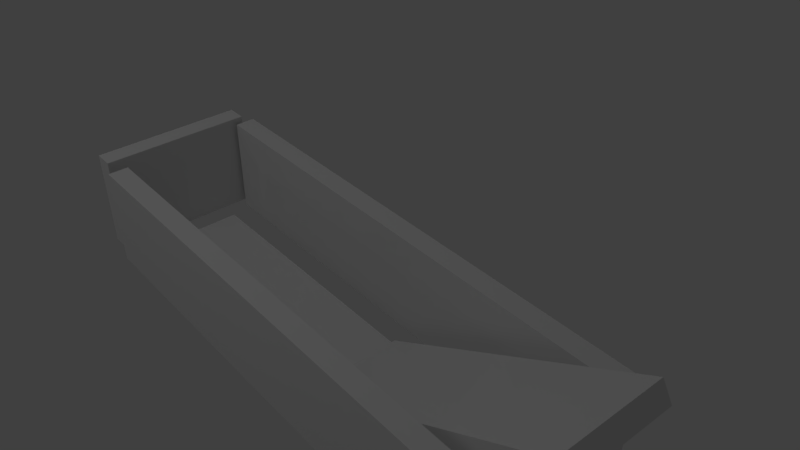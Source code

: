 # Source: rendering.blend  (saved by Blender 2.79.0; exported with 4.5.12 LTS)
import bpy
from mathutils import Matrix  # noqa: F401  (used for matrix-valued properties, if any)

bpy.ops.wm.read_factory_settings(use_empty=True)
scene = bpy.context.scene
scene.name = 'Scene'

# ---- collections
col_collection_1 = bpy.data.collections.new('Collection 1'); scene.collection.children.link(col_collection_1)

# ---- materials (node trees are filled in below, after node groups)
mat_material_003 = bpy.data.materials.new('Material.003')
mat_material_003.alpha_threshold = 0.0
mat_material_003.roughness = 0.5

# ---- material node trees
mat_material_003.use_nodes = True; mat_material_003.node_tree.nodes.clear()
_N = mat_material_003.node_tree.nodes; _L = mat_material_003.node_tree.links
n0 = _N.new('ShaderNodeOutputMaterial'); n0.name = 'Material Output'; n0.location = (300, 300)
n1 = _N.new('ShaderNodeEmission'); n1.name = 'Emission'; n1.location = (10, 300)
n1.inputs[0].default_value = (0.8, 0.8, 0.8, 1.0)
n1.inputs[1].default_value = 5.0
_L.new(n1.outputs[0], n0.inputs[0])
n0.is_active_output = True

# ---- world
world_world = bpy.data.worlds.new('World'); scene.world = world_world
world_world.color = (0.05088, 0.05088, 0.05088)
world_world.use_sun_shadow = False
world_world.sun_shadow_jitter_overblur = 0.0
world_world.cycles.sampling_method = 'MANUAL'

# ---- cameras
cam_camera_002 = bpy.data.cameras.new('Camera.002')
cam_camera_002.clip_end = 100.0
cam_camera_002.lens = 35.0
cam_camera_002.sensor_width = 32.0
cam_camera_002.sensor_height = 18.0
cam_camera_002.display_size = 2.0
cam_camera_002.dof.focus_distance = 0.0

# ---- lights
light_lamp = bpy.data.lights.new('Lamp', 'POINT')
light_lamp.transmission_factor = 0.0
light_lamp.cutoff_distance = 30.0
light_lamp.energy = 100.0
light_lamp.shadow_buffer_clip_start = 1.001
light_lamp.shadow_soft_size = 0.1
light_lamp.shadow_maximum_resolution = 0.006
light_lamp.use_absolute_resolution = True

# ---- meshes
me_cube_000 = bpy.data.meshes.new('Cube.000')
me_cube_000.from_pydata([(-1.453, -2.597, -1.0), (-1.453, -2.597, 1.0), (-1.453, -0.5969, -1.0), (-1.453, -0.5969, 1.0), (0.5471, -2.597, -1.0), (0.5471, -2.597, 1.0), (0.5471, -0.5969, -1.0), (0.5471, -0.5969, 1.0)], [], [(0, 1, 3, 2), (2, 3, 7, 6), (6, 7, 5, 4), (4, 5, 1, 0), (2, 6, 4, 0), (7, 3, 1, 5)])
me_cube_000.use_remesh_preserve_volume = False
me_cube_000.use_remesh_preserve_attributes = False
me_cube_000.use_mirror_vertex_groups = False
me_cube_000.update()
me_cube_004 = bpy.data.meshes.new('Cube.004')
me_cube_004.from_pydata([(-1.0, -1.0, -1.0), (-1.0, -1.0, 1.0), (-1.0, 1.0, -1.0), (-1.0, 1.0, 1.0), (1.0, -1.0, -1.0), (1.0, -1.0, 1.0), (1.0, 1.0, -1.0), (1.0, 1.0, 1.0)], [], [(0, 1, 3, 2), (2, 3, 7, 6), (6, 7, 5, 4), (4, 5, 1, 0), (2, 6, 4, 0), (7, 3, 1, 5)])
me_cube_004.use_remesh_preserve_volume = False
me_cube_004.use_remesh_preserve_attributes = False
me_cube_004.use_mirror_vertex_groups = False
me_cube_004.update()
me_cube_003 = bpy.data.meshes.new('Cube.003')
me_cube_003.from_pydata([(-1.0, -1.0, -1.0), (-1.0, -1.0, 1.0), (-1.0, 1.0, -1.0), (-1.0, 1.0, 1.0), (1.0, -1.0, -1.0), (1.0, -1.0, 1.0), (1.0, 1.0, -1.0), (1.0, 1.0, 1.0)], [], [(0, 1, 3, 2), (2, 3, 7, 6), (6, 7, 5, 4), (4, 5, 1, 0), (2, 6, 4, 0), (7, 3, 1, 5)])
me_cube_003.use_remesh_preserve_volume = False
me_cube_003.use_remesh_preserve_attributes = False
me_cube_003.use_mirror_vertex_groups = False
me_cube_003.update()
me_cube_002 = bpy.data.meshes.new('Cube.002')
me_cube_002.from_pydata([(-1.0, -1.0, -1.0), (-1.0, -1.0, 1.0), (-1.0, 1.0, -1.0), (-1.0, 1.0, 1.0), (1.0, -1.0, -1.0), (1.0, -1.0, 1.0), (1.0, 1.0, -1.0), (1.0, 1.0, 1.0)], [], [(0, 1, 3, 2), (2, 3, 7, 6), (6, 7, 5, 4), (4, 5, 1, 0), (2, 6, 4, 0), (7, 3, 1, 5)])
me_cube_002.use_remesh_preserve_volume = False
me_cube_002.use_remesh_preserve_attributes = False
me_cube_002.use_mirror_vertex_groups = False
me_cube_002.update()
me_cube_001 = bpy.data.meshes.new('Cube.001')
me_cube_001.from_pydata([(-1.453, -2.597, -1.0), (-1.453, -2.597, 1.0), (-1.453, -0.5969, -1.0), (-1.453, -0.5969, 1.0), (0.5471, -2.597, -1.0), (0.5471, -2.597, 1.0), (0.5471, -0.5969, -1.0), (0.5471, -0.5969, 1.0)], [], [(0, 1, 3, 2), (2, 3, 7, 6), (6, 7, 5, 4), (4, 5, 1, 0), (2, 6, 4, 0), (7, 3, 1, 5)])
me_cube_001.use_remesh_preserve_volume = False
me_cube_001.use_remesh_preserve_attributes = False
me_cube_001.use_mirror_vertex_groups = False
me_cube_001.update()
me_plane = bpy.data.meshes.new('Plane')
me_plane.from_pydata([(-1.0, -1.0, 0.0), (1.0, -1.0, 0.0), (-1.0, 1.0, 0.0), (1.0, 1.0, 0.0)], [], [(0, 1, 3, 2)])
me_plane.materials.append(mat_material_003)
me_plane.use_remesh_preserve_volume = False
me_plane.use_remesh_preserve_attributes = False
me_plane.use_mirror_vertex_groups = False
me_plane.update()

# ---- objects
ob_camera = bpy.data.objects.new('Camera', cam_camera_002)
ob_cube_004 = bpy.data.objects.new('Cube.004', me_cube_000)
ob_cube_003 = bpy.data.objects.new('Cube.003', me_cube_004)
ob_cube_002 = bpy.data.objects.new('Cube.002', me_cube_003)
ob_cube_001 = bpy.data.objects.new('Cube.001', me_cube_002)
ob_cube = bpy.data.objects.new('Cube', me_cube_001)
ob_plane = bpy.data.objects.new('Plane', me_plane)
ob_lamp = bpy.data.objects.new('Lamp', light_lamp)

# ---- transforms, parenting, visibility, modifiers, constraints
ob_camera.location = (12.35, -4.86, 10.51)
ob_camera.rotation_euler = (0.9646, 3.189e-06, 0.8689)
ob_camera.lineart.crease_threshold = 0.0
ob_cube_004.location = (7.145, 3.293, 1.785)
ob_cube_004.rotation_euler = (0.0, -0.5236, 0.0)
ob_cube_004.scale = (3.01, 1.0, 0.2)
ob_cube_004.lineart.crease_threshold = 0.0
ob_cube_003.location = (-2.575, 1.718, 0.882)
ob_cube_003.rotation_euler = (0.0, 1.571, 0.0)
ob_cube_003.scale = (1.0, 1.5, 0.2)
ob_cube_003.lineart.crease_threshold = 0.0
ob_cube_002.location = (2.865, 0.3021, 0.7972)
ob_cube_002.rotation_euler = (1.571, 0.0, 0.0)
ob_cube_002.scale = (5.0, 1.0, 0.2)
ob_cube_002.lineart.crease_threshold = 0.0
ob_cube_001.location = (2.715, 3.233, 0.7873)
ob_cube_001.rotation_euler = (1.571, 0.0, 0.0)
ob_cube_001.scale = (5.0, 1.0, 0.2)
ob_cube_001.lineart.crease_threshold = 0.0
ob_cube.location = (2.26, 3.215, -0.4157)
ob_cube.scale = (3.01, 1.0, 0.2)
ob_cube.lineart.crease_threshold = 0.0
ob_plane.location = (-0.9542, -6.792, 17.95)
ob_plane.rotation_euler = (0.7854, 0.0, 0.0)
ob_plane.scale = (2.0, 2.0, 1.0)
ob_plane.lineart.crease_threshold = 0.0
ob_lamp.location = (-9.243, -23.97, 8.811)
ob_lamp.rotation_euler = (0.6503, 0.05522, 1.866)
ob_lamp.lock_rotations_4d = False
ob_lamp.empty_display_type = 'ARROWS'
ob_lamp.color = (0.0, 0.0, 0.0, 0.0)
ob_lamp.lineart.crease_threshold = 0.0

# ---- collection membership
col_collection_1.objects.link(ob_camera)
col_collection_1.objects.link(ob_cube_004)
col_collection_1.objects.link(ob_cube_003)
col_collection_1.objects.link(ob_cube_002)
col_collection_1.objects.link(ob_cube_001)
col_collection_1.objects.link(ob_cube)
col_collection_1.objects.link(ob_plane)
col_collection_1.objects.link(ob_lamp)

# ---- scene / render settings (as saved in the file)
scene.camera = ob_camera
scene.frame_start = 1; scene.frame_end = 250; scene.frame_set(0)
scene.render.engine = 'CYCLES'
scene.render.resolution_x = 640
scene.render.resolution_y = 360
scene.render.resolution_percentage = 50
scene.render.dither_intensity = 0.0
scene.cycles.samples = 128
scene.cycles.sampling_pattern = 'TABULATED_SOBOL'
scene.cycles.use_adaptive_sampling = False
scene.cycles.use_light_tree = False
scene.cycles.blur_glossy = 0.0
scene.cycles.max_bounces = 4
scene.cycles.sample_clamp_indirect = 1.0
scene.view_settings.view_transform = 'Standard'
bpy.context.view_layer.update()
